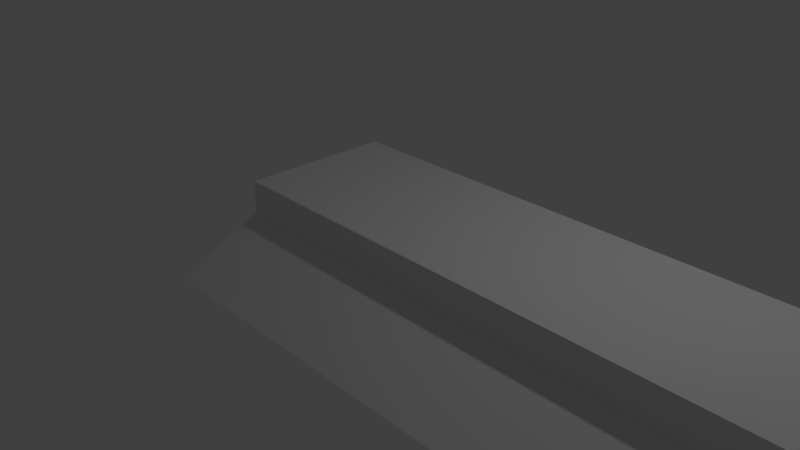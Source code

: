 # Source: SewerLight.blend  (saved by Blender 2.78.0; exported with 4.5.12 LTS)
import bpy
from mathutils import Matrix  # noqa: F401  (used for matrix-valued properties, if any)

bpy.ops.wm.read_factory_settings(use_empty=True)
scene = bpy.context.scene
scene.name = 'Scene'

# ---- collections
col_collection_1 = bpy.data.collections.new('Collection 1'); scene.collection.children.link(col_collection_1)

# ---- materials (node trees are filled in below, after node groups)
mat_material = bpy.data.materials.new('Material')
mat_material.alpha_threshold = 0.0
mat_material.use_transparent_shadow = False
mat_material.roughness = 0.5
mat_material.line_color = (0.0, 0.0, 0.0, 1.0)

# ---- material node trees

# ---- world
world_world = bpy.data.worlds.new('World'); scene.world = world_world
world_world.color = (0.05088, 0.05088, 0.05088)
world_world.use_sun_shadow = False
world_world.sun_shadow_jitter_overblur = 0.0
world_world.cycles.sampling_method = 'MANUAL'

# ---- cameras
cam_camera = bpy.data.cameras.new('Camera')
cam_camera.clip_end = 100.0
cam_camera.lens = 35.0
cam_camera.sensor_width = 32.0
cam_camera.sensor_height = 18.0
cam_camera.ortho_scale = 7.314
cam_camera.dof.focus_distance = 0.0
cam_camera.dof.aperture_fstop = 128.0

# ---- lights
light_lamp = bpy.data.lights.new('Lamp', 'POINT')
light_lamp.transmission_factor = 0.0
light_lamp.cutoff_distance = 30.0
light_lamp.energy = 100.0
light_lamp.shadow_buffer_clip_start = 1.001
light_lamp.shadow_soft_size = 0.1
light_lamp.shadow_maximum_resolution = 0.006
light_lamp.use_absolute_resolution = True

# ---- meshes
me_cube = bpy.data.meshes.new('Cube')
me_cube.from_pydata([(7.498, 0.859, 0.5743), (7.498, -0.859, 0.5743), (-0.859, -0.859, 0.5743), (-0.859, 0.859, 0.5743), (7.639, 1.0, 1.0), (7.639, -1.0, 1.0), (-1.0, -1.0, 1.0), (-1.0, 1.0, 1.0), (7.639, 1.0, 0.5743), (7.639, -1.0, 0.5743), (-1.0, 1.0, 0.5743), (-1.0, -1.0, 0.5743), (7.637, 1.99, -0.007452), (-0.9979, 1.99, -0.007452), (7.713, -2.081, 0.009993), (-1.074, -2.081, 0.009993), (7.496, 1.849, -0.007452), (-0.857, 1.849, -0.007452), (7.569, -1.938, 0.009993), (-0.9302, -1.938, 0.009993), (7.498, 0.859, 0.8701), (7.498, -0.859, 0.8701), (-0.859, 0.859, 0.8701), (-0.859, -0.859, 0.8701)], [], [(2, 3, 22, 23), (4, 7, 6, 5), (8, 4, 5, 9), (9, 5, 6, 11), (11, 6, 7, 10), (4, 8, 10, 7), (1, 0, 8, 9), (8, 0, 16, 12), (11, 2, 19, 15), (3, 2, 11, 10), (16, 17, 13, 12), (19, 18, 14, 15), (0, 3, 17, 16), (3, 10, 13, 17), (1, 9, 14, 18), (9, 11, 15, 14), (2, 1, 18, 19), (10, 8, 12, 13), (20, 21, 23, 22), (3, 0, 20, 22), (1, 2, 23, 21), (0, 1, 21, 20)])
_uv = me_cube.uv_layers.new(name='UVMap')
_uv.uv.foreach_set('vector', [0.5817, 0.7601, 0.431, 0.7601, 0.431, 0.7342, 0.5817, 0.7342, 0.4303, 0.0003252, 0.4303, 0.7583, 0.2548, 0.7583, 0.2548, 0.0003252, 0.807, 0.9096, 0.7696, 0.9096, 0.7696, 0.7342, 0.807, 0.7342, 0.0003252, 0.8092, 0.0003252, 0.7718, 0.7583, 0.7718, 0.7583, 0.8092, 0.845, 0.7342, 0.8076, 0.7342, 0.8076, 0.9096, 0.845, 0.9096, 0.9359, 0.7583, 0.9733, 0.7583, 0.9733, 0.0003252, 0.9359, 0.0003252, 0.1634, 0.7524, 0.0127, 0.7524, 0.0003252, 0.7647, 0.1758, 0.7647, 0.5947, 0.0003252, 0.5823, 0.0127, 0.6692, 0.01287, 0.6815, 0.0005079, 0.8686, 0.76, 0.8573, 0.7467, 0.8571, 0.8251, 0.8686, 0.8387, 0.9996, 0.1634, 0.9997, 0.01271, 0.9873, 0.0003252, 0.9872, 0.1758, 0.6692, 0.01287, 0.6692, 0.7457, 0.6815, 0.7581, 0.6815, 0.0005079, 0.974, 0.01291, 0.974, 0.7586, 0.9865, 0.7712, 0.9865, 0.0003252, 0.7696, 0.0003252, 0.7696, 0.7335, 0.8565, 0.7334, 0.8565, 0.000502, 0.9996, 0.1634, 0.9872, 0.1758, 0.9873, 0.2626, 0.9997, 0.2503, 0.1634, 0.7524, 0.1758, 0.7647, 0.2542, 0.7712, 0.2416, 0.7586, 0.1758, 0.7647, 0.1758, 0.006786, 0.2542, 0.0003252, 0.2542, 0.7712, 0.8571, 0.006576, 0.8571, 0.7398, 0.9353, 0.746, 0.9353, 0.0003252, 0.769, 0.0003252, 0.769, 0.7583, 0.6822, 0.7581, 0.6822, 0.0005078, 0.431, 0.7335, 0.5817, 0.7335, 0.5817, 0.0003252, 0.431, 0.0003252, 0.7335, 0.8624, 0.0003252, 0.8624, 0.0003252, 0.8364, 0.7335, 0.8364, 0.0003252, 0.8358, 0.7335, 0.8358, 0.7335, 0.8098, 0.0003252, 0.8098, 0.0003252, 0.889, 0.1511, 0.889, 0.1511, 0.8631, 0.0003252, 0.8631])
me_cube.materials.append(mat_material)
me_cube.use_remesh_preserve_volume = False
me_cube.use_remesh_preserve_attributes = False
me_cube.use_mirror_vertex_groups = False
me_cube.update()

# ---- objects
ob_cube = bpy.data.objects.new('Cube', me_cube)
ob_lamp = bpy.data.objects.new('Lamp', light_lamp)
ob_camera = bpy.data.objects.new('Camera', cam_camera)

# ---- transforms, parenting, visibility, modifiers, constraints
ob_cube.location = (0.0, 0.0, 0.0)
ob_cube.lock_rotations_4d = False
ob_cube.empty_display_type = 'ARROWS'
ob_cube.lineart.crease_threshold = 0.0
ob_lamp.location = (4.076, 1.005, 5.904)
ob_lamp.rotation_euler = (0.6503, 0.05522, 1.866)
ob_lamp.lock_rotations_4d = False
ob_lamp.empty_display_type = 'ARROWS'
ob_lamp.color = (0.0, 0.0, 0.0, 0.0)
ob_lamp.lineart.crease_threshold = 0.0
ob_camera.location = (7.481, -6.508, 5.344)
ob_camera.rotation_euler = (1.109, 0.0, 0.8149)
ob_camera.lock_rotations_4d = False
ob_camera.empty_display_type = 'ARROWS'
ob_camera.color = (0.0, 0.0, 0.0, 0.0)
ob_camera.display_type = 'WIRE'
ob_camera.lineart.crease_threshold = 0.0

# ---- collection membership
col_collection_1.objects.link(ob_cube)
col_collection_1.objects.link(ob_lamp)
col_collection_1.objects.link(ob_camera)

# ---- scene / render settings (as saved in the file)
scene.camera = ob_camera
scene.frame_start = 1; scene.frame_end = 250; scene.frame_set(1)
scene.render.engine = 'BLENDER_EEVEE_NEXT'
scene.render.resolution_percentage = 50
scene.render.dither_intensity = 0.0
scene.cycles.use_denoising = False
scene.cycles.samples = 128
scene.cycles.sampling_pattern = 'TABULATED_SOBOL'
scene.cycles.light_sampling_threshold = 0.0
scene.cycles.use_adaptive_sampling = False
scene.cycles.use_light_tree = False
scene.cycles.blur_glossy = 0.0
scene.cycles.sample_clamp_indirect = 0.0
scene.view_settings.view_transform = 'Standard'
bpy.context.view_layer.update()
